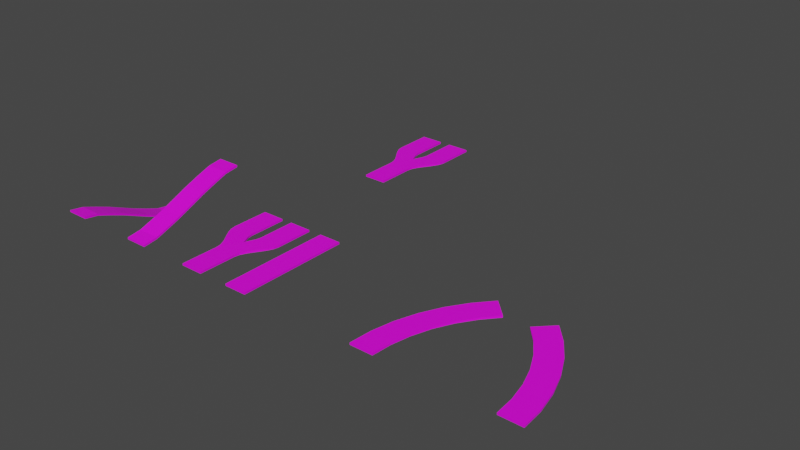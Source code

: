 # Source: route.blend  (saved by Blender 2.80.75; exported with 4.5.12 LTS)
import bpy
from mathutils import Matrix  # noqa: F401  (used for matrix-valued properties, if any)

bpy.ops.wm.read_factory_settings(use_empty=True)
scene = bpy.context.scene
scene.name = 'Scene'

# ---- collections
col_collection = bpy.data.collections.new('Collection'); scene.collection.children.link(col_collection)

# ---- images (referenced by path relative to the original .blend; pixels are not part of the script)
import os
ASSET_DIR = os.environ.get("B2B_ASSET_DIR", "")  # directory of the original .blend (textures are referenced by path, not embedded)
HERE = os.path.dirname(os.path.abspath(__file__))  # packed textures are extracted next to this script under _unpacked/

def load_image(name, relpath, width, height, colorspace="sRGB"):
    """Load a texture the original file referenced (path relative to the .blend, or extracted next to this script)."""
    p = next((c for c in (os.path.join(HERE, relpath), os.path.join(ASSET_DIR, relpath)) if relpath and os.path.exists(c)), "")
    if p:
        img = bpy.data.images.load(p, check_existing=True)
        img.name = name
    else:  # same state as the original file: an image datablock whose file is absent (Cycles renders it pink)
        img = bpy.data.images.new(name, width, height)
        img.source = "FILE"
        img.filepath = "//" + (relpath or name)
    img.colorspace_settings.name = colorspace
    return img
img_asphalt_jpg = load_image('asphalt.jpg', 'asphalt.jpg', 1024, 1024, 'sRGB')

# ---- materials (node trees are filled in below, after node groups)
mat_material_001 = bpy.data.materials.new('Material.001')
mat_material_001.use_transparent_shadow = False

# ---- material node trees
mat_material_001.use_nodes = True; mat_material_001.node_tree.nodes.clear()
_N = mat_material_001.node_tree.nodes; _L = mat_material_001.node_tree.links
n0 = _N.new('ShaderNodeOutputMaterial'); n0.name = 'Material Output'; n0.location = (300, 300)
n1 = _N.new('ShaderNodeBsdfPrincipled'); n1.name = 'Principled BSDF'; n1.location = (10, 300)
n1.distribution = 'GGX'
n1.subsurface_method = 'BURLEY'
n1.inputs[3].default_value = 1.45
n1.inputs[27].default_value = (0.0, 0.0, 0.0, 1.0)
n1.inputs[28].default_value = 1.0
n2 = _N.new('ShaderNodeTexImage'); n2.name = 'Image Texture'; n2.location = (-280, 260)
n2.image = img_asphalt_jpg
_L.new(n1.outputs[0], n0.inputs[0])
_L.new(n2.outputs[0], n1.inputs[0])
n0.is_active_output = True

# ---- world
world_world = bpy.data.worlds.new('World'); scene.world = world_world
world_world.use_nodes = True; world_world.node_tree.nodes.clear()
_N = world_world.node_tree.nodes; _L = world_world.node_tree.links
n0 = _N.new('ShaderNodeOutputWorld'); n0.name = 'World Output'; n0.location = (300, 300)
n1 = _N.new('ShaderNodeBackground'); n1.name = 'Background'; n1.location = (10, 300)
n1.inputs[0].default_value = (0.05088, 0.05088, 0.05088, 1.0)
_L.new(n1.outputs[0], n0.inputs[0])
n0.is_active_output = True
world_world.color = (0.05088, 0.05088, 0.05088)
world_world.use_sun_shadow = False
world_world.sun_shadow_jitter_overblur = 0.0

# ---- meshes
me_plane = bpy.data.meshes.new('Plane')
me_plane.from_pydata([(-3.0, 0.0, 0.25), (-3.0, 10.0, 0.25), (-3.0, 0.0, -0.25), (-3.0, 10.0, -0.25), (-7.5, 20.0, 0.25), (-1.5, 20.0, 0.25), (-7.5, 20.0, -0.25), (-1.5, 20.0, -0.25), (-7.5, 30.0, 0.25), (-1.5, 30.0, 0.25), (-7.5, 30.0, -0.25), (-1.5, 30.0, -0.25), (-0.5838, 17.14, -0.25), (-1.243, 18.57, -0.25), (-1.243, 18.57, 0.25), (-0.5837, 17.14, 0.25), (-3.208, 11.43, -0.25), (-3.833, 12.86, -0.25), (-4.714, 14.29, -0.25), (-5.686, 15.71, -0.25), (-6.584, 17.14, -0.25), (-7.243, 18.57, -0.25), (-3.208, 11.43, 0.25), (-3.833, 12.86, 0.25), (-4.714, 14.29, 0.25), (-5.686, 15.71, 0.25), (-6.584, 17.14, 0.25), (-7.243, 18.57, 0.25), (3.0, 0.0, 0.25), (0.0, 0.0, 0.25), (3.0, 10.0, 0.25), (0.0, 10.0, 0.25), (3.0, 0.0, -0.25), (0.0, 0.0, -0.25), (3.0, 10.0, -0.25), (0.0, 10.0, -0.25), (7.5, 20.0, 0.25), (1.5, 20.0, 0.25), (7.5, 20.0, -0.25), (1.5, 20.0, -0.25), (7.5, 30.0, 0.25), (1.5, 30.0, 0.25), (7.5, 30.0, -0.25), (1.5, 30.0, -0.25), (0.0, 11.43, -0.25), (0.0, 12.86, -0.25), (0.0, 14.29, -0.25), (0.0, 15.71, -0.25), (0.5838, 17.14, -0.25), (1.243, 18.57, -0.25), (1.243, 18.57, 0.25), (0.5837, 17.14, 0.25), (0.0, 15.71, 0.25), (0.0, 14.29, 0.25), (0.0, 12.86, 0.25), (0.0, 11.43, 0.25), (3.208, 11.43, -0.25), (3.833, 12.86, -0.25), (4.714, 14.29, -0.25), (5.686, 15.71, -0.25), (6.584, 17.14, -0.25), (7.243, 18.57, -0.25), (3.208, 11.43, 0.25), (3.833, 12.86, 0.25), (4.714, 14.29, 0.25), (5.686, 15.71, 0.25), (6.584, 17.14, 0.25), (7.243, 18.57, 0.25)], [], [(0, 29, 31, 1), (2, 3, 35, 33), (14, 13, 7, 5), (0, 2, 33, 29), (1, 3, 2, 0), (27, 4, 6, 21), (21, 6, 7, 13), (5, 7, 11, 9), (9, 11, 10, 8), (7, 6, 10, 11), (6, 4, 8, 10), (4, 5, 9, 8), (14, 5, 4, 27), (31, 55, 22, 1), (55, 54, 23, 22), (54, 53, 24, 23), (53, 52, 25, 24), (52, 15, 26, 25), (15, 14, 27, 26), (3, 16, 44, 35), (16, 17, 45, 44), (17, 18, 46, 45), (18, 19, 47, 46), (19, 20, 12, 47), (20, 21, 13, 12), (1, 22, 16, 3), (22, 23, 17, 16), (23, 24, 18, 17), (24, 25, 19, 18), (25, 26, 20, 19), (26, 27, 21, 20), (52, 47, 12, 15), (15, 12, 13, 14), (28, 30, 31, 29), (32, 33, 35, 34), (50, 37, 39, 49), (28, 29, 33, 32), (29, 31, 35, 33), (30, 28, 32, 34), (67, 61, 38, 36), (61, 49, 39, 38), (37, 41, 43, 39), (41, 40, 42, 43), (39, 43, 42, 38), (38, 42, 40, 36), (36, 40, 41, 37), (50, 67, 36, 37), (31, 30, 62, 55), (55, 62, 63, 54), (54, 63, 64, 53), (53, 64, 65, 52), (52, 65, 66, 51), (51, 66, 67, 50), (34, 35, 44, 56), (56, 44, 45, 57), (57, 45, 46, 58), (58, 46, 47, 59), (59, 47, 48, 60), (60, 48, 49, 61), (30, 34, 56, 62), (62, 56, 57, 63), (63, 57, 58, 64), (64, 58, 59, 65), (65, 59, 60, 66), (66, 60, 61, 67), (31, 55, 44, 35), (55, 54, 45, 44), (54, 53, 46, 45), (53, 52, 47, 46), (52, 51, 48, 47), (51, 50, 49, 48)])
_uv = me_plane.uv_layers.new(name='UVMap')
_uv.uv.foreach_set('vector', [0.7688, 0.05116, 1.73, 0.0, 2.066, 1.624, 1.105, 1.675, 3.027, 4.949, 3.364, 3.325, 4.325, 3.376, 3.988, 5.0, 4.678, 1.86, 4.517, 1.86, 4.517, 1.623, 4.678, 1.623, 5.0, 1.47, 4.839, 1.47, 4.839, 0.9798, 5.0, 0.9798, 4.839, 1.55, 4.678, 1.55, 4.678, 0.0, 4.839, 1.947e-08, 4.839, 3.097, 4.839, 3.331, 4.678, 3.331, 4.678, 3.097, 2.293, 1.86, 2.258, 1.624, 4.18, 1.726, 4.215, 1.963, 4.678, 1.623, 4.517, 1.623, 4.517, 0.0, 4.678, 0.0, 4.839, 0.0, 5.0, 1.947e-08, 5.0, 0.9798, 4.839, 0.9798, 4.18, 1.726, 2.258, 1.624, 2.595, 0.0, 4.517, 0.1023, 4.678, 3.331, 4.839, 3.331, 4.839, 4.881, 4.678, 4.881, 0.0, 3.376, 1.922, 3.274, 2.258, 4.898, 0.3364, 5.0, 1.956, 3.037, 1.922, 3.274, 0.0, 3.376, 0.03412, 3.14, 2.066, 1.624, 2.114, 1.856, 1.087, 1.911, 1.105, 1.675, 2.114, 1.856, 2.162, 2.088, 0.9345, 2.153, 1.087, 1.911, 2.162, 2.088, 2.21, 2.32, 0.7004, 2.4, 0.9345, 2.153, 2.21, 2.32, 2.258, 2.552, 0.4371, 2.649, 0.7004, 2.4, 2.258, 2.552, 2.119, 2.794, 0.1974, 2.896, 0.4371, 2.649, 2.119, 2.794, 1.956, 3.037, 0.03412, 3.14, 0.1974, 2.896, 3.364, 3.325, 3.345, 3.089, 4.373, 3.144, 4.325, 3.376, 3.345, 3.089, 3.193, 2.847, 4.421, 2.912, 4.373, 3.144, 3.193, 2.847, 2.959, 2.6, 4.469, 2.68, 4.421, 2.912, 2.959, 2.6, 2.696, 2.351, 4.517, 2.448, 4.469, 2.68, 2.696, 2.351, 2.456, 2.104, 4.378, 2.206, 4.517, 2.448, 2.456, 2.104, 2.293, 1.86, 4.215, 1.963, 4.378, 2.206, 4.839, 1.55, 4.839, 1.782, 4.678, 1.782, 4.678, 1.55, 4.839, 1.782, 4.839, 2.036, 4.678, 2.036, 4.678, 1.782, 4.839, 2.036, 4.839, 2.302, 4.678, 2.302, 4.678, 2.036, 4.839, 2.302, 4.839, 2.574, 4.678, 2.574, 4.678, 2.302, 4.839, 2.574, 4.839, 2.841, 4.678, 2.841, 4.678, 2.574, 4.839, 2.841, 4.839, 3.097, 4.678, 3.097, 4.678, 2.841, 4.678, 2.346, 4.517, 2.346, 4.517, 2.103, 4.678, 2.103, 4.678, 2.103, 4.517, 2.103, 4.517, 1.86, 4.678, 1.86, 0.7688, 0.05116, 1.105, 1.675, 2.066, 1.624, 1.73, 0.0, 3.027, 4.949, 3.988, 5.0, 4.325, 3.376, 3.364, 3.325, 4.678, 1.86, 4.678, 1.623, 4.517, 1.623, 4.517, 1.86, 5.0, 1.47, 5.0, 0.9798, 4.839, 0.9798, 4.839, 1.47, 4.678, 4.896, 4.678, 3.273, 4.517, 3.273, 4.517, 4.896, 4.839, 1.55, 4.839, 1.947e-08, 4.678, 0.0, 4.678, 1.55, 4.839, 3.097, 4.678, 3.097, 4.678, 3.331, 4.839, 3.331, 2.293, 1.86, 4.215, 1.963, 4.18, 1.726, 2.258, 1.624, 4.678, 1.623, 4.678, 0.0, 4.517, 0.0, 4.517, 1.623, 4.839, 0.0, 4.839, 0.9798, 5.0, 0.9798, 5.0, 1.947e-08, 4.18, 1.726, 4.517, 0.1023, 2.595, 0.0, 2.258, 1.624, 4.678, 3.331, 4.678, 4.881, 4.839, 4.881, 4.839, 3.331, 0.0, 3.376, 0.3364, 5.0, 2.258, 4.898, 1.922, 3.274, 1.956, 3.037, 0.03412, 3.14, 0.0, 3.376, 1.922, 3.274, 2.066, 1.624, 1.105, 1.675, 1.087, 1.911, 2.114, 1.856, 2.114, 1.856, 1.087, 1.911, 0.9345, 2.153, 2.162, 2.088, 2.162, 2.088, 0.9345, 2.153, 0.7004, 2.4, 2.21, 2.32, 2.21, 2.32, 0.7004, 2.4, 0.4371, 2.649, 2.258, 2.552, 2.258, 2.552, 0.4371, 2.649, 0.1974, 2.896, 2.119, 2.794, 2.119, 2.794, 0.1974, 2.896, 0.03412, 3.14, 1.956, 3.037, 3.364, 3.325, 4.325, 3.376, 4.373, 3.144, 3.345, 3.089, 3.345, 3.089, 4.373, 3.144, 4.421, 2.912, 3.193, 2.847, 3.193, 2.847, 4.421, 2.912, 4.469, 2.68, 2.959, 2.6, 2.959, 2.6, 4.469, 2.68, 4.517, 2.448, 2.696, 2.351, 2.696, 2.351, 4.517, 2.448, 4.378, 2.206, 2.456, 2.104, 2.456, 2.104, 4.378, 2.206, 4.215, 1.963, 2.293, 1.86, 4.839, 1.55, 4.678, 1.55, 4.678, 1.782, 4.839, 1.782, 4.839, 1.782, 4.678, 1.782, 4.678, 2.036, 4.839, 2.036, 4.839, 2.036, 4.678, 2.036, 4.678, 2.302, 4.839, 2.302, 4.839, 2.302, 4.678, 2.302, 4.678, 2.574, 4.839, 2.574, 4.839, 2.574, 4.678, 2.574, 4.678, 2.841, 4.839, 2.841, 4.839, 2.841, 4.678, 2.841, 4.678, 3.097, 4.839, 3.097, 4.678, 3.273, 4.678, 3.041, 4.517, 3.041, 4.517, 3.273, 4.678, 3.041, 4.678, 2.809, 4.517, 2.809, 4.517, 3.041, 4.678, 2.809, 4.678, 2.577, 4.517, 2.577, 4.517, 2.809, 4.678, 2.577, 4.678, 2.346, 4.517, 2.346, 4.517, 2.577, 4.678, 2.346, 4.678, 2.103, 4.517, 2.103, 4.517, 2.346, 4.678, 2.103, 4.678, 1.86, 4.517, 1.86, 4.517, 2.103])
me_plane.materials.append(mat_material_001)
me_plane.use_remesh_preserve_volume = False
me_plane.use_remesh_preserve_attributes = False
me_plane.use_mirror_vertex_groups = False
me_plane.update()
me_plane_001 = bpy.data.meshes.new('Plane.001')
me_plane_001.from_pydata([(-3.0, 0.0, 0.25), (3.0, 0.0, 0.25), (-3.0, 0.0, -0.25), (3.0, 0.0, -0.25), (-2.611, 5.93, 0.25), (3.337, 5.146, 0.25), (-2.611, 5.93, -0.25), (3.337, 5.146, -0.25), (-1.452, 11.76, 0.25), (4.344, 10.2, 0.25), (-1.452, 11.76, -0.25), (4.344, 10.2, -0.25), (0.4581, 17.38, 0.25), (6.001, 15.09, 0.25), (0.4581, 17.38, -0.25), (6.001, 15.09, -0.25), (3.086, 22.71, 0.25), (8.282, 19.71, 0.25), (3.086, 22.71, -0.25), (8.282, 19.71, -0.25), (6.388, 27.66, 0.25), (11.15, 24.0, 0.25), (6.388, 27.66, -0.25), (11.15, 24.0, -0.25), (10.31, 32.12, 0.25), (14.55, 27.88, 0.25), (10.31, 32.12, -0.25), (14.55, 27.88, -0.25)], [], [(0, 2, 3, 1), (4, 8, 10, 6), (1, 5, 4, 0), (0, 4, 6, 2), (2, 6, 7, 3), (3, 7, 5, 1), (11, 15, 13, 9), (6, 10, 11, 7), (7, 11, 9, 5), (5, 9, 8, 4), (15, 19, 17, 13), (9, 13, 12, 8), (8, 12, 14, 10), (10, 14, 15, 11), (16, 20, 22, 18), (13, 17, 16, 12), (12, 16, 18, 14), (14, 18, 19, 15), (23, 27, 25, 21), (18, 22, 23, 19), (19, 23, 21, 17), (17, 21, 20, 16), (24, 25, 27, 26), (21, 25, 24, 20), (20, 24, 26, 22), (22, 26, 27, 23)])
_uv = me_plane_001.uv_layers.new(name='UVMap')
_uv.uv.foreach_set('vector', [2.572, 4.698, 2.444, 4.698, 2.444, 4.316, 2.572, 4.316, 2.315, 4.186, 2.315, 3.36, 2.444, 3.36, 2.444, 4.186, 2.315, 0.3161, 1.89, 1.018, 0.4047, 0.7951, 0.8944, -0.01411, 2.315, 4.975, 2.315, 4.186, 2.444, 4.186, 2.444, 4.975, 0.8866, 5.0, 0.3969, 4.191, 1.883, 3.967, 2.308, 4.67, 2.444, 4.316, 2.444, 3.631, 2.572, 3.631, 2.572, 4.316, 2.444, 2.915, 2.444, 2.179, 2.572, 2.179, 2.572, 2.915, 0.3969, 4.191, 0.09967, 3.353, 1.625, 3.24, 1.883, 3.967, 2.444, 3.631, 2.444, 2.915, 2.572, 2.915, 2.572, 3.631, 1.89, 1.018, 1.632, 1.746, 0.1074, 1.633, 0.4047, 0.7951, 2.444, 2.179, 2.444, 1.437, 2.572, 1.437, 2.572, 2.179, 1.632, 1.746, 1.546, 2.486, 0.007756, 2.486, 0.1074, 1.633, 2.315, 3.36, 2.315, 2.513, 2.444, 2.513, 2.444, 3.36, 0.09967, 3.353, 0.0, 2.5, 1.538, 2.5, 1.625, 3.24, 2.315, 1.658, 2.315, 0.8111, 2.444, 0.8111, 2.444, 1.658, 1.546, 2.486, 1.632, 3.226, 0.1074, 3.339, 0.007756, 2.486, 2.315, 2.513, 2.315, 1.658, 2.444, 1.658, 2.444, 2.513, 0.0, 2.5, 0.0996, 1.647, 1.625, 1.76, 1.538, 2.5, 2.444, 0.7021, 2.444, -0.01411, 2.572, -0.01411, 2.572, 0.7021, 0.0996, 1.647, 0.3968, 0.809, 1.883, 1.032, 1.625, 1.76, 2.444, 1.437, 2.444, 0.7021, 2.572, 0.7021, 2.572, 1.437, 1.632, 3.226, 1.89, 3.954, 0.4045, 4.177, 0.1074, 3.339, 2.572, 0.8487, 2.572, -0.01411, 2.7, -0.01411, 2.7, 0.8487, 1.89, 3.954, 2.315, 4.656, 0.8944, 4.986, 0.4045, 4.177, 2.315, 0.8111, 2.315, -0.01411, 2.444, -0.01411, 2.444, 0.8111, 0.3968, 0.809, 0.8866, 0.0, 2.308, 0.3302, 1.883, 1.032])
me_plane_001.materials.append(mat_material_001)
me_plane_001.use_remesh_preserve_volume = False
me_plane_001.use_remesh_preserve_attributes = False
me_plane_001.use_mirror_vertex_groups = False
me_plane_001.update()
me_plane_002 = bpy.data.meshes.new('Plane.002')
me_plane_002.from_pydata([(-3.0, 0.0, 0.25), (3.0, 0.0, 0.25), (-3.0, 30.0, 10.25), (3.0, 30.0, 10.25), (-3.0, 0.0, -0.25), (3.0, 0.0, -0.25), (-3.0, 30.0, 9.75), (3.0, 30.0, 9.75), (-3.0, 26.25, 9.7), (-3.0, 22.5, 8.35), (-3.0, 18.75, 6.9), (-3.0, 15.0, 5.25), (-3.0, 11.25, 3.6), (-3.0, 7.5, 2.15), (-3.0, 3.75, 0.8), (3.0, 3.75, 0.8), (3.0, 7.5, 2.15), (3.0, 11.25, 3.6), (3.0, 15.0, 5.25), (3.0, 18.75, 6.9), (3.0, 22.5, 8.35), (3.0, 26.25, 9.7), (-3.0, 26.25, 9.2), (-3.0, 22.5, 7.85), (-3.0, 18.75, 6.4), (-3.0, 15.0, 4.75), (-3.0, 11.25, 3.1), (-3.0, 7.5, 1.65), (-3.0, 3.75, 0.3), (3.0, 3.75, 0.3), (3.0, 7.5, 1.65), (3.0, 11.25, 3.1), (3.0, 15.0, 4.75), (3.0, 18.75, 6.4), (3.0, 22.5, 7.85), (3.0, 26.25, 9.2)], [], [(8, 21, 3, 2), (22, 6, 7, 35), (3, 7, 6, 2), (0, 4, 5, 1), (21, 35, 7, 3), (14, 28, 4, 0), (2, 6, 22, 8), (8, 22, 23, 9), (9, 23, 24, 10), (10, 24, 25, 11), (11, 25, 26, 12), (12, 26, 27, 13), (13, 27, 28, 14), (1, 5, 29, 15), (15, 29, 30, 16), (16, 30, 31, 17), (17, 31, 32, 18), (18, 32, 33, 19), (19, 33, 34, 20), (20, 34, 35, 21), (4, 28, 29, 5), (28, 27, 30, 29), (27, 26, 31, 30), (26, 25, 32, 31), (25, 24, 33, 32), (24, 23, 34, 33), (23, 22, 35, 34), (0, 1, 15, 14), (14, 15, 16, 13), (13, 16, 17, 12), (12, 17, 18, 11), (11, 18, 19, 10), (10, 19, 20, 9), (9, 20, 21, 8)])
_uv = me_plane_002.uv_layers.new(name='UVMap')
_uv.uv.foreach_set('vector', [-1.49e-07, 4.375, 1.0, 4.375, 1.0, 5.0, -1.49e-07, 5.0, -1.49e-07, 4.375, -1.49e-07, 5.0, 1.0, 5.0, 1.0, 4.375, 1.01, 0.2057, 1.01, 0.1224, 0.009969, 0.1224, 0.009969, 0.2057, 0.001264, 0.4112, 0.001264, 0.3279, 1.001, 0.3279, 1.001, 0.4112, 4.375, 0.04167, 4.375, -0.04167, 5.0, -0.04167, 5.0, 0.04167, 0.625, 0.04167, 0.625, -0.04167, 0.0, -0.04167, 0.0, 0.04167, 5.0, 0.04167, 5.0, -0.04167, 4.375, -0.04167, 4.375, 0.04167, 4.375, 0.04167, 4.375, -0.04167, 3.75, -0.04167, 3.75, 0.04167, 3.75, 0.04167, 3.75, -0.04167, 3.125, -0.04167, 3.125, 0.04167, 3.125, 0.04167, 3.125, -0.04167, 2.5, -0.04167, 2.5, 0.04167, 2.5, 0.04167, 2.5, -0.04167, 1.875, -0.04167, 1.875, 0.04167, 1.875, 0.04167, 1.875, -0.04167, 1.25, -0.04167, 1.25, 0.04167, 1.25, 0.04167, 1.25, -0.04167, 0.625, -0.04167, 0.625, 0.04167, 0.0, 0.04167, 0.0, -0.04167, 0.625, -0.04167, 0.625, 0.04167, 0.625, 0.04167, 0.625, -0.04167, 1.25, -0.04167, 1.25, 0.04167, 1.25, 0.04167, 1.25, -0.04167, 1.875, -0.04167, 1.875, 0.04167, 1.875, 0.04167, 1.875, -0.04167, 2.5, -0.04167, 2.5, 0.04167, 2.5, 0.04167, 2.5, -0.04167, 3.125, -0.04167, 3.125, 0.04167, 3.125, 0.04167, 3.125, -0.04167, 3.75, -0.04167, 3.75, 0.04167, 3.75, 0.04167, 3.75, -0.04167, 4.375, -0.04167, 4.375, 0.04167, -1.49e-07, 0.0, -1.49e-07, 0.625, 1.0, 0.625, 1.0, 0.0, -1.49e-07, 0.625, -1.49e-07, 1.25, 1.0, 1.25, 1.0, 0.625, -1.49e-07, 1.25, -1.49e-07, 1.875, 1.0, 1.875, 1.0, 1.25, -1.49e-07, 1.875, -1.49e-07, 2.5, 1.0, 2.5, 1.0, 1.875, -1.49e-07, 2.5, -1.49e-07, 3.125, 1.0, 3.125, 1.0, 2.5, -1.49e-07, 3.125, -1.49e-07, 3.75, 1.0, 3.75, 1.0, 3.125, -1.49e-07, 3.75, -1.49e-07, 4.375, 1.0, 4.375, 1.0, 3.75, -1.49e-07, 0.0, 1.0, 0.0, 1.0, 0.625, -1.49e-07, 0.625, -1.49e-07, 0.625, 1.0, 0.625, 1.0, 1.25, -1.49e-07, 1.25, -1.49e-07, 1.25, 1.0, 1.25, 1.0, 1.875, -1.49e-07, 1.875, -1.49e-07, 1.875, 1.0, 1.875, 1.0, 2.5, -1.49e-07, 2.5, -1.49e-07, 2.5, 1.0, 2.5, 1.0, 3.125, -1.49e-07, 3.125, -1.49e-07, 3.125, 1.0, 3.125, 1.0, 3.75, -1.49e-07, 3.75, -1.49e-07, 3.75, 1.0, 3.75, 1.0, 4.375, -1.49e-07, 4.375])
me_plane_002.materials.append(mat_material_001)
me_plane_002.use_remesh_preserve_volume = False
me_plane_002.use_remesh_preserve_attributes = False
me_plane_002.use_mirror_vertex_groups = False
me_plane_002.update()
me_plane_005 = bpy.data.meshes.new('Plane.005')
me_plane_005.from_pydata([(3.0, 0.0, -0.25), (-3.0, 0.0, -0.25), (3.0, 30.0, -10.25), (-3.0, 30.0, -10.25), (3.0, 0.0, 0.25), (-3.0, 0.0, 0.25), (3.0, 30.0, -9.75), (-3.0, 30.0, -9.75), (3.0, 26.25, -9.7), (3.0, 22.5, -8.35), (3.0, 18.75, -6.9), (3.0, 15.0, -5.25), (3.0, 11.25, -3.6), (3.0, 7.5, -2.15), (3.0, 3.75, -0.8), (-3.0, 3.75, -0.8), (-3.0, 7.5, -2.15), (-3.0, 11.25, -3.6), (-3.0, 15.0, -5.25), (-3.0, 18.75, -6.9), (-3.0, 22.5, -8.35), (-3.0, 26.25, -9.7), (3.0, 26.25, -9.2), (3.0, 22.5, -7.85), (3.0, 18.75, -6.4), (3.0, 15.0, -4.75), (3.0, 11.25, -3.1), (3.0, 7.5, -1.65), (3.0, 3.75, -0.3), (-3.0, 3.75, -0.3), (-3.0, 7.5, -1.65), (-3.0, 11.25, -3.1), (-3.0, 15.0, -4.75), (-3.0, 18.75, -6.4), (-3.0, 22.5, -7.85), (-3.0, 26.25, -9.2)], [], [(8, 21, 3, 2), (22, 6, 7, 35), (3, 7, 6, 2), (0, 4, 5, 1), (21, 35, 7, 3), (14, 28, 4, 0), (2, 6, 22, 8), (8, 22, 23, 9), (9, 23, 24, 10), (10, 24, 25, 11), (11, 25, 26, 12), (12, 26, 27, 13), (13, 27, 28, 14), (1, 5, 29, 15), (15, 29, 30, 16), (16, 30, 31, 17), (17, 31, 32, 18), (18, 32, 33, 19), (19, 33, 34, 20), (20, 34, 35, 21), (4, 28, 29, 5), (28, 27, 30, 29), (27, 26, 31, 30), (26, 25, 32, 31), (25, 24, 33, 32), (24, 23, 34, 33), (23, 22, 35, 34), (0, 1, 15, 14), (14, 15, 16, 13), (13, 16, 17, 12), (12, 17, 18, 11), (11, 18, 19, 10), (10, 19, 20, 9), (9, 20, 21, 8)])
_uv = me_plane_005.uv_layers.new(name='UVMap')
_uv.uv.foreach_set('vector', [-1.49e-07, 4.375, 1.0, 4.375, 1.0, 5.0, -1.49e-07, 5.0, -1.49e-07, 4.375, -1.49e-07, 5.0, 1.0, 5.0, 1.0, 4.375, 1.01, 0.2057, 1.01, 0.1224, 0.009969, 0.1224, 0.009969, 0.2057, 0.001264, 0.4112, 0.001264, 0.3279, 1.001, 0.3279, 1.001, 0.4112, 4.375, 0.04167, 4.375, -0.04167, 5.0, -0.04167, 5.0, 0.04167, 0.625, 0.04167, 0.625, -0.04167, 0.0, -0.04167, 0.0, 0.04167, 5.0, 0.04167, 5.0, -0.04167, 4.375, -0.04167, 4.375, 0.04167, 4.375, 0.04167, 4.375, -0.04167, 3.75, -0.04167, 3.75, 0.04167, 3.75, 0.04167, 3.75, -0.04167, 3.125, -0.04167, 3.125, 0.04167, 3.125, 0.04167, 3.125, -0.04167, 2.5, -0.04167, 2.5, 0.04167, 2.5, 0.04167, 2.5, -0.04167, 1.875, -0.04167, 1.875, 0.04167, 1.875, 0.04167, 1.875, -0.04167, 1.25, -0.04167, 1.25, 0.04167, 1.25, 0.04167, 1.25, -0.04167, 0.625, -0.04167, 0.625, 0.04167, 0.0, 0.04167, 0.0, -0.04167, 0.625, -0.04167, 0.625, 0.04167, 0.625, 0.04167, 0.625, -0.04167, 1.25, -0.04167, 1.25, 0.04167, 1.25, 0.04167, 1.25, -0.04167, 1.875, -0.04167, 1.875, 0.04167, 1.875, 0.04167, 1.875, -0.04167, 2.5, -0.04167, 2.5, 0.04167, 2.5, 0.04167, 2.5, -0.04167, 3.125, -0.04167, 3.125, 0.04167, 3.125, 0.04167, 3.125, -0.04167, 3.75, -0.04167, 3.75, 0.04167, 3.75, 0.04167, 3.75, -0.04167, 4.375, -0.04167, 4.375, 0.04167, -1.49e-07, 0.0, -1.49e-07, 0.625, 1.0, 0.625, 1.0, 0.0, -1.49e-07, 0.625, -1.49e-07, 1.25, 1.0, 1.25, 1.0, 0.625, -1.49e-07, 1.25, -1.49e-07, 1.875, 1.0, 1.875, 1.0, 1.25, -1.49e-07, 1.875, -1.49e-07, 2.5, 1.0, 2.5, 1.0, 1.875, -1.49e-07, 2.5, -1.49e-07, 3.125, 1.0, 3.125, 1.0, 2.5, -1.49e-07, 3.125, -1.49e-07, 3.75, 1.0, 3.75, 1.0, 3.125, -1.49e-07, 3.75, -1.49e-07, 4.375, 1.0, 4.375, 1.0, 3.75, -1.49e-07, 0.0, 1.0, 0.0, 1.0, 0.625, -1.49e-07, 0.625, -1.49e-07, 0.625, 1.0, 0.625, 1.0, 1.25, -1.49e-07, 1.25, -1.49e-07, 1.25, 1.0, 1.25, 1.0, 1.875, -1.49e-07, 1.875, -1.49e-07, 1.875, 1.0, 1.875, 1.0, 2.5, -1.49e-07, 2.5, -1.49e-07, 2.5, 1.0, 2.5, 1.0, 3.125, -1.49e-07, 3.125, -1.49e-07, 3.125, 1.0, 3.125, 1.0, 3.75, -1.49e-07, 3.75, -1.49e-07, 3.75, 1.0, 3.75, 1.0, 4.375, -1.49e-07, 4.375])
me_plane_005.materials.append(mat_material_001)
me_plane_005.use_remesh_preserve_volume = False
me_plane_005.use_remesh_preserve_attributes = False
me_plane_005.use_mirror_vertex_groups = False
me_plane_005.update()
me_plane_006 = bpy.data.meshes.new('Plane.006')
me_plane_006.from_pydata([(3.0, 0.0, -0.25), (-3.0, 0.0, -0.25), (3.0, 0.0, 0.25), (-3.0, 0.0, 0.25), (2.611, 5.93, -0.25), (-3.337, 5.146, -0.25), (2.611, 5.93, 0.25), (-3.337, 5.146, 0.25), (1.452, 11.76, -0.25), (-4.344, 10.2, -0.25), (1.452, 11.76, 0.25), (-4.344, 10.2, 0.25), (-0.4581, 17.38, -0.25), (-6.001, 15.09, -0.25), (-0.4581, 17.38, 0.25), (-6.001, 15.09, 0.25), (-3.086, 22.71, -0.25), (-8.282, 19.71, -0.25), (-3.086, 22.71, 0.25), (-8.282, 19.71, 0.25), (-6.388, 27.66, -0.25), (-11.15, 24.0, -0.25), (-6.388, 27.66, 0.25), (-11.15, 24.0, 0.25), (-10.31, 32.12, -0.25), (-14.55, 27.88, -0.25), (-10.31, 32.12, 0.25), (-14.55, 27.88, 0.25)], [], [(0, 2, 3, 1), (4, 8, 10, 6), (1, 5, 4, 0), (0, 4, 6, 2), (2, 6, 7, 3), (3, 7, 5, 1), (11, 15, 13, 9), (6, 10, 11, 7), (7, 11, 9, 5), (5, 9, 8, 4), (15, 19, 17, 13), (9, 13, 12, 8), (8, 12, 14, 10), (10, 14, 15, 11), (16, 20, 22, 18), (13, 17, 16, 12), (12, 16, 18, 14), (14, 18, 19, 15), (23, 27, 25, 21), (18, 22, 23, 19), (19, 23, 21, 17), (17, 21, 20, 16), (24, 25, 27, 26), (21, 25, 24, 20), (20, 24, 26, 22), (22, 26, 27, 23)])
_uv = me_plane_006.uv_layers.new(name='UVMap')
_uv.uv.foreach_set('vector', [2.572, 4.698, 2.444, 4.698, 2.444, 4.316, 2.572, 4.316, 2.315, 4.186, 2.315, 3.36, 2.444, 3.36, 2.444, 4.186, 2.315, 0.3161, 1.89, 1.018, 0.4047, 0.7951, 0.8944, -0.01411, 2.315, 4.975, 2.315, 4.186, 2.444, 4.186, 2.444, 4.975, 0.8866, 5.0, 0.3969, 4.191, 1.883, 3.967, 2.308, 4.67, 2.444, 4.316, 2.444, 3.631, 2.572, 3.631, 2.572, 4.316, 2.444, 2.915, 2.444, 2.179, 2.572, 2.179, 2.572, 2.915, 0.3969, 4.191, 0.09967, 3.353, 1.625, 3.24, 1.883, 3.967, 2.444, 3.631, 2.444, 2.915, 2.572, 2.915, 2.572, 3.631, 1.89, 1.018, 1.632, 1.746, 0.1074, 1.633, 0.4047, 0.7951, 2.444, 2.179, 2.444, 1.437, 2.572, 1.437, 2.572, 2.179, 1.632, 1.746, 1.546, 2.486, 0.007756, 2.486, 0.1074, 1.633, 2.315, 3.36, 2.315, 2.513, 2.444, 2.513, 2.444, 3.36, 0.09967, 3.353, 0.0, 2.5, 1.538, 2.5, 1.625, 3.24, 2.315, 1.658, 2.315, 0.8111, 2.444, 0.8111, 2.444, 1.658, 1.546, 2.486, 1.632, 3.226, 0.1074, 3.339, 0.007756, 2.486, 2.315, 2.513, 2.315, 1.658, 2.444, 1.658, 2.444, 2.513, 0.0, 2.5, 0.0996, 1.647, 1.625, 1.76, 1.538, 2.5, 2.444, 0.7021, 2.444, -0.01411, 2.572, -0.01411, 2.572, 0.7021, 0.0996, 1.647, 0.3968, 0.809, 1.883, 1.032, 1.625, 1.76, 2.444, 1.437, 2.444, 0.7021, 2.572, 0.7021, 2.572, 1.437, 1.632, 3.226, 1.89, 3.954, 0.4045, 4.177, 0.1074, 3.339, 2.572, 0.8487, 2.572, -0.01411, 2.7, -0.01411, 2.7, 0.8487, 1.89, 3.954, 2.315, 4.656, 0.8944, 4.986, 0.4045, 4.177, 2.315, 0.8111, 2.315, -0.01411, 2.444, -0.01411, 2.444, 0.8111, 0.3968, 0.809, 0.8866, 0.0, 2.308, 0.3302, 1.883, 1.032])
me_plane_006.materials.append(mat_material_001)
me_plane_006.use_remesh_preserve_volume = False
me_plane_006.use_remesh_preserve_attributes = False
me_plane_006.use_mirror_vertex_groups = False
me_plane_006.update()
me_plane_003 = bpy.data.meshes.new('Plane.003')
me_plane_003.from_pydata([(-3.0, 0.0, 0.25), (3.0, 0.0, 0.25), (-3.0, 30.0, 0.25), (3.0, 30.0, 0.25), (-3.0, 0.0, -0.25), (3.0, 0.0, -0.25), (-3.0, 30.0, -0.25), (3.0, 30.0, -0.25)], [], [(0, 1, 3, 2), (4, 6, 7, 5), (3, 7, 6, 2), (0, 4, 5, 1), (1, 5, 7, 3), (2, 6, 4, 0)])
_uv = me_plane_003.uv_layers.new(name='UVMap')
_uv.uv.foreach_set('vector', [-1.49e-07, 0.0, 1.0, 0.0, 1.0, 5.0, -1.49e-07, 5.0, -1.49e-07, 0.0, -1.49e-07, 5.0, 1.0, 5.0, 1.0, 0.0, 1.01, 0.2057, 1.01, 0.1224, 0.009969, 0.1224, 0.009969, 0.2057, 0.001264, 0.4112, 0.001264, 0.3279, 1.001, 0.3279, 1.001, 0.4112, 0.0, 0.04167, 0.0, -0.04167, 5.0, -0.04167, 5.0, 0.04167, 5.0, 0.04167, 5.0, -0.04167, 0.0, -0.04167, 0.0, 0.04167])
me_plane_003.materials.append(mat_material_001)
me_plane_003.use_remesh_preserve_volume = False
me_plane_003.use_remesh_preserve_attributes = False
me_plane_003.use_mirror_vertex_groups = False
me_plane_003.update()
me_plane_004 = bpy.data.meshes.new('Plane.004')
me_plane_004.from_pydata([(-3.0, 0.0, 0.25), (0.0, 0.0, 0.25), (-3.0, 10.0, 0.25), (0.0, 10.0, 0.25), (-3.0, 0.0, -0.25), (0.0, 0.0, -0.25), (-3.0, 10.0, -0.25), (0.0, 10.0, -0.25), (-7.5, 20.0, 0.25), (-1.5, 20.0, 0.25), (-7.5, 20.0, -0.25), (-1.5, 20.0, -0.25), (-7.5, 30.0, 0.25), (-1.5, 30.0, 0.25), (-7.5, 30.0, -0.25), (-1.5, 30.0, -0.25), (-1.49e-08, 11.43, -0.25), (-1.49e-08, 12.86, -0.25), (-1.49e-08, 14.29, -0.25), (1.49e-08, 15.71, -0.25), (-0.5838, 17.14, -0.25), (-1.243, 18.57, -0.25), (-1.243, 18.57, 0.25), (-0.5837, 17.14, 0.25), (1.49e-08, 15.71, 0.25), (-1.49e-08, 14.29, 0.25), (-1.49e-08, 12.86, 0.25), (-1.49e-08, 11.43, 0.25), (-3.208, 11.43, -0.25), (-3.833, 12.86, -0.25), (-4.714, 14.29, -0.25), (-5.686, 15.71, -0.25), (-6.584, 17.14, -0.25), (-7.243, 18.57, -0.25), (-3.208, 11.43, 0.25), (-3.833, 12.86, 0.25), (-4.714, 14.29, 0.25), (-5.686, 15.71, 0.25), (-6.584, 17.14, 0.25), (-7.243, 18.57, 0.25)], [], [(0, 1, 3, 2), (4, 6, 7, 5), (22, 21, 11, 9), (0, 4, 5, 1), (1, 5, 7, 3), (2, 6, 4, 0), (39, 8, 10, 33), (33, 10, 11, 21), (9, 11, 15, 13), (13, 15, 14, 12), (11, 10, 14, 15), (10, 8, 12, 14), (8, 9, 13, 12), (22, 9, 8, 39), (3, 27, 34, 2), (27, 26, 35, 34), (26, 25, 36, 35), (25, 24, 37, 36), (24, 23, 38, 37), (23, 22, 39, 38), (6, 28, 16, 7), (28, 29, 17, 16), (29, 30, 18, 17), (30, 31, 19, 18), (31, 32, 20, 19), (32, 33, 21, 20), (2, 34, 28, 6), (34, 35, 29, 28), (35, 36, 30, 29), (36, 37, 31, 30), (37, 38, 32, 31), (38, 39, 33, 32), (3, 7, 16, 27), (27, 16, 17, 26), (26, 17, 18, 25), (25, 18, 19, 24), (24, 19, 20, 23), (23, 20, 21, 22)])
_uv = me_plane_004.uv_layers.new(name='UVMap')
_uv.uv.foreach_set('vector', [0.1538, 0.01023, 0.346, 0.0, 0.4132, 0.3248, 0.221, 0.335, 0.6054, 0.9898, 0.6727, 0.665, 0.8649, 0.6752, 0.7977, 1.0, 0.9356, 0.3719, 0.9034, 0.3719, 0.9034, 0.3246, 0.9356, 0.3246, 1.0, 0.2939, 0.9678, 0.2939, 0.9678, 0.196, 1.0, 0.196, 0.9356, 0.9792, 0.9034, 0.9792, 0.9034, 0.6546, 0.9356, 0.6546, 0.9678, 0.31, 0.9356, 0.31, 0.9356, 0.0, 0.9678, 3.893e-09, 0.9678, 0.6193, 0.9678, 0.6662, 0.9356, 0.6662, 0.9356, 0.6193, 0.4585, 0.3721, 0.4517, 0.3248, 0.8361, 0.3453, 0.8429, 0.3925, 0.9356, 0.3246, 0.9034, 0.3246, 0.9034, 0.0, 0.9356, 0.0, 0.9678, 0.0, 1.0, 3.893e-09, 1.0, 0.196, 0.9678, 0.196, 0.8361, 0.3453, 0.4517, 0.3248, 0.519, 0.0, 0.9034, 0.02046, 0.9356, 0.6662, 0.9678, 0.6662, 0.9678, 0.9762, 0.9356, 0.9762, 0.0, 0.6752, 0.3844, 0.6547, 0.4517, 0.9795, 0.06727, 1.0, 0.3912, 0.6075, 0.3844, 0.6547, 0.0, 0.6752, 0.006825, 0.6279, 0.4132, 0.3248, 0.4229, 0.3712, 0.2173, 0.3821, 0.221, 0.335, 0.4229, 0.3712, 0.4325, 0.4176, 0.1869, 0.4307, 0.2173, 0.3821, 0.4325, 0.4176, 0.4421, 0.464, 0.1401, 0.4801, 0.1869, 0.4307, 0.4421, 0.464, 0.4517, 0.5104, 0.08742, 0.5298, 0.1401, 0.4801, 0.4517, 0.5104, 0.4239, 0.5588, 0.03948, 0.5793, 0.08742, 0.5298, 0.4239, 0.5588, 0.3912, 0.6075, 0.006825, 0.6279, 0.03948, 0.5793, 0.6727, 0.665, 0.669, 0.6179, 0.8745, 0.6288, 0.8649, 0.6752, 0.669, 0.6179, 0.6386, 0.5693, 0.8841, 0.5824, 0.8745, 0.6288, 0.6386, 0.5693, 0.5918, 0.5199, 0.8938, 0.536, 0.8841, 0.5824, 0.5918, 0.5199, 0.5391, 0.4702, 0.9034, 0.4896, 0.8938, 0.536, 0.5391, 0.4702, 0.4912, 0.4207, 0.8756, 0.4412, 0.9034, 0.4896, 0.4912, 0.4207, 0.4585, 0.3721, 0.8429, 0.3925, 0.8756, 0.4412, 0.9678, 0.31, 0.9678, 0.3564, 0.9356, 0.3564, 0.9356, 0.31, 0.9678, 0.3564, 0.9678, 0.4071, 0.9356, 0.4071, 0.9356, 0.3564, 0.9678, 0.4071, 0.9678, 0.4605, 0.9356, 0.4605, 0.9356, 0.4071, 0.9678, 0.4605, 0.9678, 0.5147, 0.9356, 0.5147, 0.9356, 0.4605, 0.9678, 0.5147, 0.9678, 0.5683, 0.9356, 0.5683, 0.9356, 0.5147, 0.9678, 0.5683, 0.9678, 0.6193, 0.9356, 0.6193, 0.9356, 0.5683, 0.9356, 0.6546, 0.9034, 0.6546, 0.9034, 0.6082, 0.9356, 0.6082, 0.9356, 0.6082, 0.9034, 0.6082, 0.9034, 0.5619, 0.9356, 0.5619, 0.9356, 0.5619, 0.9034, 0.5619, 0.9034, 0.5155, 0.9356, 0.5155, 0.9356, 0.5155, 0.9034, 0.5155, 0.9034, 0.4691, 0.9356, 0.4691, 0.9356, 0.4691, 0.9034, 0.4691, 0.9034, 0.4207, 0.9356, 0.4207, 0.9356, 0.4207, 0.9034, 0.4207, 0.9034, 0.3719, 0.9356, 0.3719])
me_plane_004.materials.append(mat_material_001)
me_plane_004.use_remesh_preserve_volume = False
me_plane_004.use_remesh_preserve_attributes = False
me_plane_004.use_mirror_vertex_groups = False
me_plane_004.update()

# ---- objects
ob_cross = bpy.data.objects.new('Cross', me_plane)
ob_45_r30m = bpy.data.objects.new('45°r30m', me_plane_001)
ob_30mup10m = bpy.data.objects.new('30mup10m', me_plane_002)
ob_30mdown10m = bpy.data.objects.new('30mdown10m', me_plane_005)
ob_45_l30m = bpy.data.objects.new('45°l30m', me_plane_006)
ob_straight30m = bpy.data.objects.new('Straight30m', me_plane_003)
ob_crosssvg = bpy.data.objects.new('CrossSVG', me_plane_004)

# ---- transforms, parenting, visibility, modifiers, constraints
ob_cross.location = (0.0, 0.0, 0.0)
ob_cross.lineart.crease_threshold = 0.0
ob_45_r30m.location = (50.59, 0.0, 0.0)
ob_45_r30m.lineart.crease_threshold = 0.0
ob_30mup10m.location = (-19.6, 0.0, 0.0)
ob_30mup10m.lineart.crease_threshold = 0.0
ob_30mdown10m.location = (-42.2, 0.0, 0.0)
ob_30mdown10m.lineart.crease_threshold = 0.0
ob_45_l30m.location = (86.43, 0.0, -3.874e-07)
ob_45_l30m.lineart.crease_threshold = 0.0
ob_straight30m.location = (14.19, 0.0, 0.0)
ob_straight30m.lineart.crease_threshold = 0.0
ob_crosssvg.location = (0.0, 62.44, 0.0)
ob_crosssvg.lineart.crease_threshold = 0.0
_m = ob_crosssvg.modifiers.new('Mirror', 'MIRROR')

# ---- collection membership
col_collection.objects.link(ob_cross)
col_collection.objects.link(ob_45_r30m)
col_collection.objects.link(ob_30mup10m)
col_collection.objects.link(ob_30mdown10m)
col_collection.objects.link(ob_45_l30m)
col_collection.objects.link(ob_straight30m)
col_collection.objects.link(ob_crosssvg)

# ---- scene / render settings (as saved in the file)
scene.frame_start = 1; scene.frame_end = 250; scene.frame_set(1)
scene.render.engine = 'BLENDER_EEVEE_NEXT'
scene.cycles.use_denoising = False
scene.cycles.samples = 128
scene.cycles.sampling_pattern = 'TABULATED_SOBOL'
scene.cycles.use_adaptive_sampling = False
scene.cycles.use_light_tree = False
scene.view_settings.view_transform = 'Filmic'
bpy.context.view_layer.update()

# ---- added for rendering (the .blend has no active camera and no usable light): camera, sun
cam_auto = bpy.data.cameras.new('AutoCamera')
cam_auto.lens = 50.0
cam_auto.sensor_width = 36.0
cam_auto.clip_end = 2672.63
ob_auto_camera = bpy.data.objects.new('AutoCamera', cam_auto)
scene.collection.objects.link(ob_auto_camera)
ob_auto_camera.location = (174.401, -136.524, 121.83)
ob_auto_camera.rotation_euler = (1.09748, -7.21219e-08, 0.694738)
scene.camera = ob_auto_camera
light_auto_sun = bpy.data.lights.new('AutoSun', 'SUN')
light_auto_sun.energy = 3.0
light_auto_sun.angle = 0.0523599
ob_auto_sun = bpy.data.objects.new('AutoSun', light_auto_sun)
scene.collection.objects.link(ob_auto_sun)
ob_auto_sun.rotation_euler = (0.872665, 0.174533, 0.523599)
bpy.context.view_layer.update()
